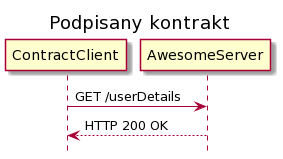

The diagram above was rendered by PlantUML. Its source (embedded in the PNG):
@startuml
hide footbox
title Podpisany kontrakt

ContractClient -> AwesomeServer : GET /userDetails
ContractClient <-- AwesomeServer : HTTP 200 OK
@enduml